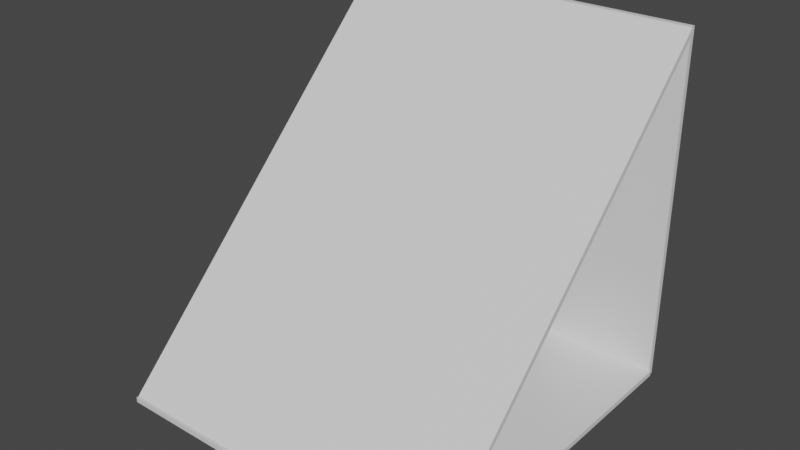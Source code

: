 # Source: untitled.blend  (saved by Blender 2.90.8; exported with 4.5.12 LTS)
import bpy
from mathutils import Matrix  # noqa: F401  (used for matrix-valued properties, if any)

bpy.ops.wm.read_factory_settings(use_empty=True)
scene = bpy.context.scene
scene.name = 'Scene'

# ---- collections
col_collection = bpy.data.collections.new('Collection'); scene.collection.children.link(col_collection)

# ---- materials (node trees are filled in below, after node groups)
mat_material = bpy.data.materials.new('Material')
mat_material.alpha_threshold = 0.0
mat_material.use_transparent_shadow = False
mat_material.line_color = (0.0, 0.0, 0.0, 1.0)

# ---- material node trees
mat_material.use_nodes = True; mat_material.node_tree.nodes.clear()
_N = mat_material.node_tree.nodes; _L = mat_material.node_tree.links
n0 = _N.new('ShaderNodeOutputMaterial'); n0.name = 'Material Output'; n0.location = (300, 300)
n1 = _N.new('ShaderNodeBsdfPrincipled'); n1.name = 'Principled BSDF'; n1.location = (10, 300)
n1.distribution = 'GGX'
n1.subsurface_method = 'BURLEY'
n1.inputs[2].default_value = 0.4
n1.inputs[3].default_value = 1.45
n1.inputs[27].default_value = (0.0, 0.0, 0.0, 1.0)
n1.inputs[28].default_value = 1.0
_L.new(n1.outputs[0], n0.inputs[0])
n0.is_active_output = True

# ---- world
world_world = bpy.data.worlds.new('World'); scene.world = world_world
world_world.use_nodes = True; world_world.node_tree.nodes.clear()
_N = world_world.node_tree.nodes; _L = world_world.node_tree.links
n0 = _N.new('ShaderNodeOutputWorld'); n0.name = 'World Output'; n0.location = (300, 300)
n1 = _N.new('ShaderNodeBackground'); n1.name = 'Background'; n1.location = (10, 300)
n1.inputs[0].default_value = (0.05088, 0.05088, 0.05088, 1.0)
_L.new(n1.outputs[0], n0.inputs[0])
n0.is_active_output = True
world_world.color = (0.05088, 0.05088, 0.05088)
world_world.use_sun_shadow = False
world_world.sun_shadow_jitter_overblur = 0.0

# ---- meshes
me_cube = bpy.data.meshes.new('Cube')
me_cube.from_pydata([(1.886, 1.873, 0.095), (1.886, 1.873, -0.095), (1.886, -1.873, 0.095), (1.886, -1.873, -0.095), (-1.886, 1.873, 0.095), (-1.886, 1.873, -0.095), (-1.886, -1.873, 0.095), (-1.886, -1.873, -0.095)], [], [(0, 4, 6, 2), (3, 2, 6, 7), (7, 6, 4, 5), (5, 1, 3, 7), (1, 0, 2, 3), (5, 4, 0, 1)])
_uv = me_cube.uv_layers.new(name='UVMap')
_uv.uv.foreach_set('vector', [0.625, 0.5, 0.875, 0.5, 0.875, 0.75, 0.625, 0.75, 0.375, 0.75, 0.625, 0.75, 0.625, 1.0, 0.375, 1.0, 0.375, 0.0, 0.625, 0.0, 0.625, 0.25, 0.375, 0.25, 0.125, 0.5, 0.375, 0.5, 0.375, 0.75, 0.125, 0.75, 0.375, 0.5, 0.625, 0.5, 0.625, 0.75, 0.375, 0.75, 0.375, 0.25, 0.625, 0.25, 0.625, 0.5, 0.375, 0.5])
me_cube.materials.append(mat_material)
me_cube.use_remesh_preserve_volume = False
me_cube.use_remesh_preserve_attributes = False
me_cube.use_mirror_vertex_groups = False
me_cube.update()
me_cube_001 = bpy.data.meshes.new('Cube.001')
me_cube_001.from_pydata([(1.886, 1.873, 0.095), (1.886, 1.873, -0.095), (1.886, -1.873, 0.095), (1.886, -1.873, -0.095), (-1.886, 1.873, 0.095), (-1.886, 1.873, -0.095), (-1.886, -1.873, 0.095), (-1.886, -1.873, -0.095)], [], [(0, 4, 6, 2), (3, 2, 6, 7), (7, 6, 4, 5), (5, 1, 3, 7), (1, 0, 2, 3), (5, 4, 0, 1)])
_uv = me_cube_001.uv_layers.new(name='UVMap')
_uv.uv.foreach_set('vector', [0.625, 0.5, 0.875, 0.5, 0.875, 0.75, 0.625, 0.75, 0.375, 0.75, 0.625, 0.75, 0.625, 1.0, 0.375, 1.0, 0.375, 0.0, 0.625, 0.0, 0.625, 0.25, 0.375, 0.25, 0.125, 0.5, 0.375, 0.5, 0.375, 0.75, 0.125, 0.75, 0.375, 0.5, 0.625, 0.5, 0.625, 0.75, 0.375, 0.75, 0.375, 0.25, 0.625, 0.25, 0.625, 0.5, 0.375, 0.5])
me_cube_001.materials.append(mat_material)
me_cube_001.use_remesh_preserve_volume = False
me_cube_001.use_remesh_preserve_attributes = False
me_cube_001.use_mirror_vertex_groups = False
me_cube_001.update()
me_cube_002 = bpy.data.meshes.new('Cube.002')
me_cube_002.from_pydata([(1.886, 1.873, 0.095), (1.886, 1.873, -0.095), (1.886, -1.873, 0.095), (1.886, -1.873, -0.095), (-1.886, 1.873, 0.095), (-1.886, 1.873, -0.095), (-1.886, -1.873, 0.095), (-1.886, -1.873, -0.095)], [], [(0, 4, 6, 2), (3, 2, 6, 7), (7, 6, 4, 5), (5, 1, 3, 7), (1, 0, 2, 3), (5, 4, 0, 1)])
_uv = me_cube_002.uv_layers.new(name='UVMap')
_uv.uv.foreach_set('vector', [0.625, 0.5, 0.875, 0.5, 0.875, 0.75, 0.625, 0.75, 0.375, 0.75, 0.625, 0.75, 0.625, 1.0, 0.375, 1.0, 0.375, 0.0, 0.625, 0.0, 0.625, 0.25, 0.375, 0.25, 0.125, 0.5, 0.375, 0.5, 0.375, 0.75, 0.125, 0.75, 0.375, 0.5, 0.625, 0.5, 0.625, 0.75, 0.375, 0.75, 0.375, 0.25, 0.625, 0.25, 0.625, 0.5, 0.375, 0.5])
me_cube_002.materials.append(mat_material)
me_cube_002.use_remesh_preserve_volume = False
me_cube_002.use_remesh_preserve_attributes = False
me_cube_002.use_mirror_vertex_groups = False
me_cube_002.update()

# ---- objects
ob_cube = bpy.data.objects.new('Cube', me_cube)
ob_cube_001 = bpy.data.objects.new('Cube.001', me_cube_001)
ob_cube_002 = bpy.data.objects.new('Cube.002', me_cube_002)

# ---- transforms, parenting, visibility, modifiers, constraints
ob_cube.location = (0.0, 0.0, 0.0)
ob_cube.scale = (1.0, 1.0, 0.3)
ob_cube.lock_rotations_4d = False
ob_cube.empty_display_type = 'ARROWS'
ob_cube.lineart.crease_threshold = 0.0
ob_cube_001.location = (0.0, 1.901, 1.861)
ob_cube_001.rotation_euler = (1.571, 1.571, 0.0)
ob_cube_001.scale = (1.0, 1.0, 0.3)
ob_cube_001.lock_rotations_4d = False
ob_cube_001.empty_display_type = 'ARROWS'
ob_cube_001.lineart.crease_threshold = 0.0
ob_cube_002.location = (0.0, 0.0288, 1.868)
ob_cube_002.rotation_euler = (0.7854, 0.0, 0.0)
ob_cube_002.scale = (1.0, 1.4, 0.3)
ob_cube_002.lock_rotations_4d = False
ob_cube_002.empty_display_type = 'ARROWS'
ob_cube_002.lineart.crease_threshold = 0.0

# ---- collection membership
col_collection.objects.link(ob_cube)
col_collection.objects.link(ob_cube_001)
col_collection.objects.link(ob_cube_002)

# ---- scene / render settings (as saved in the file)
scene.frame_start = 1; scene.frame_end = 250; scene.frame_set(1)
scene.render.engine = 'BLENDER_EEVEE_NEXT'
scene.cycles.use_denoising = False
scene.cycles.samples = 128
scene.cycles.sampling_pattern = 'TABULATED_SOBOL'
scene.cycles.use_adaptive_sampling = False
scene.cycles.use_light_tree = False
scene.view_settings.view_transform = 'Filmic'
bpy.context.view_layer.update()

# ---- added for rendering (the .blend has no active camera and no usable light): camera, sun
cam_auto = bpy.data.cameras.new('AutoCamera')
cam_auto.lens = 50.0
cam_auto.sensor_width = 36.0
cam_auto.clip_end = 1000.0
ob_auto_camera = bpy.data.objects.new('AutoCamera', cam_auto)
scene.collection.objects.link(ob_auto_camera)
ob_auto_camera.location = (6.06332, -7.24772, 6.71027)
ob_auto_camera.rotation_euler = (1.09748, -7.21219e-08, 0.694738)
scene.camera = ob_auto_camera
light_auto_sun = bpy.data.lights.new('AutoSun', 'SUN')
light_auto_sun.energy = 3.0
light_auto_sun.angle = 0.0523599
ob_auto_sun = bpy.data.objects.new('AutoSun', light_auto_sun)
scene.collection.objects.link(ob_auto_sun)
ob_auto_sun.rotation_euler = (0.872665, 0.174533, 0.523599)
bpy.context.view_layer.update()

